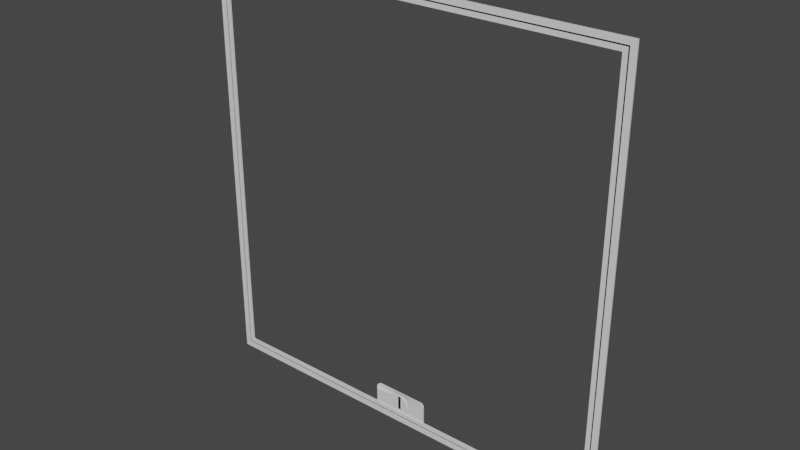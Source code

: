 # Source: 300x300CeilingHatchWithLock.blend  (saved by Blender 3.0.42; exported with 4.5.12 LTS)
import bpy
from mathutils import Matrix  # noqa: F401  (used for matrix-valued properties, if any)

bpy.ops.wm.read_factory_settings(use_empty=True)
scene = bpy.context.scene
scene.name = 'Scene'

# ---- materials (node trees are filled in below, after node groups)
mat_grey = bpy.data.materials.new('Grey')
mat_grey.use_transparent_shadow = False
mat_black = bpy.data.materials.new('Black')
mat_black.use_transparent_shadow = False
mat_black.diffuse_color = (0.0, 0.0, 0.0, 1.0)
mat_black.roughness = 0.5

# ---- material node trees
mat_grey.use_nodes = True; mat_grey.node_tree.nodes.clear()
_N = mat_grey.node_tree.nodes; _L = mat_grey.node_tree.links
n0 = _N.new('ShaderNodeBsdfPrincipled'); n0.name = 'Principled BSDF'; n0.location = (10, 300)
n0.distribution = 'GGX'
n0.subsurface_method = 'RANDOM_WALK_SKIN'
n0.inputs[2].default_value = 0.4
n0.inputs[3].default_value = 1.45
n0.inputs[27].default_value = (0.0, 0.0, 0.0, 1.0)
n0.inputs[28].default_value = 1.0
n1 = _N.new('ShaderNodeOutputMaterial'); n1.name = 'Material Output'; n1.location = (300, 300)
n2 = _N.new('ShaderNodeNormalMap'); n2.name = 'Normal Map'; n2.location = (-300, -300)
n2.label = 'Normal/Map'
n2.inputs[0].default_value = 0.0
_L.new(n0.outputs[0], n1.inputs[0])
_L.new(n2.outputs[0], n0.inputs[5])
n1.is_active_output = True
mat_black.use_nodes = True; mat_black.node_tree.nodes.clear()
_N = mat_black.node_tree.nodes; _L = mat_black.node_tree.links
n0 = _N.new('ShaderNodeBsdfPrincipled'); n0.name = 'Principled BSDF'; n0.location = (10, 300)
n0.distribution = 'GGX'
n0.subsurface_method = 'RANDOM_WALK_SKIN'
n0.inputs[0].default_value = (0.0, 0.0, 0.0, 1.0)
n0.inputs[3].default_value = 1.45
n0.inputs[27].default_value = (0.0, 0.0, 0.0, 1.0)
n0.inputs[28].default_value = 1.0
n1 = _N.new('ShaderNodeOutputMaterial'); n1.name = 'Material Output'; n1.location = (300, 300)
n2 = _N.new('ShaderNodeNormalMap'); n2.name = 'Normal Map'; n2.location = (-300, -300)
n2.label = 'Normal/Map'
n2.inputs[0].default_value = 0.0
_L.new(n0.outputs[0], n1.inputs[0])
_L.new(n2.outputs[0], n0.inputs[5])
n1.is_active_output = True

# ---- world
world_world = bpy.data.worlds.new('World'); scene.world = world_world
world_world.use_nodes = True; world_world.node_tree.nodes.clear()
_N = world_world.node_tree.nodes; _L = world_world.node_tree.links
n0 = _N.new('ShaderNodeOutputWorld'); n0.name = 'World Output'; n0.location = (300, 300)
n1 = _N.new('ShaderNodeBackground'); n1.name = 'Background'; n1.location = (10, 300)
n1.inputs[0].default_value = (0.05088, 0.05088, 0.05088, 1.0)
_L.new(n1.outputs[0], n0.inputs[0])
n0.is_active_output = True
world_world.color = (0.05088, 0.05088, 0.05088)
world_world.use_sun_shadow = False
world_world.sun_shadow_jitter_overblur = 0.0

# ---- meshes
me_cylinder_001 = bpy.data.meshes.new('Cylinder.001')
me_cylinder_001.from_pydata([(0.0, 0.00075, -0.469), (0.00309, 0.00075, -0.468), (0.005878, 0.00075, -0.4652), (0.00809, 0.00075, -0.4607), (0.009511, 0.00075, -0.4552), (0.01, 0.00075, -0.449), (0.009511, 0.00075, -0.4428), (0.00809, 0.00075, -0.4372), (0.005878, 0.00075, -0.4328), (0.00309, 0.00075, -0.43), (0.0, 0.00075, -0.429), (-0.00309, 0.00075, -0.43), (-0.005878, 0.00075, -0.4328), (-0.00809, 0.00075, -0.4372), (-0.009511, 0.00075, -0.4428), (-0.01, 0.00075, -0.449), (-0.009511, 0.00075, -0.4552), (-0.00809, 0.00075, -0.4607), (-0.005878, 0.00075, -0.4652), (-0.00309, 0.00075, -0.468), (0.001944, -0.00175, -0.4661), (0.005283, -0.00175, -0.4635), (0.007271, -0.00175, -0.4595), (0.008548, -0.00175, -0.4545), (0.008988, -0.00175, -0.449), (0.008548, -0.00175, -0.4434), (0.007271, -0.00175, -0.4384), (0.005283, -0.00175, -0.4344), (0.001944, -0.00175, -0.4319), (-0.001944, -0.00175, -0.4319), (-0.005283, -0.00175, -0.4344), (-0.007271, -0.00175, -0.4384), (-0.008548, -0.00175, -0.4434), (-0.008988, -0.00175, -0.449), (-0.008548, -0.00175, -0.4545), (-0.007271, -0.00175, -0.4595), (-0.005283, -0.00175, -0.4635), (-0.001944, -0.00175, -0.4661), (0.0, -0.00175, -0.469), (0.00309, -0.00175, -0.468), (0.005878, -0.00175, -0.4652), (0.00809, -0.00175, -0.4607), (0.009511, -0.00175, -0.4552), (0.01, -0.00175, -0.449), (0.009511, -0.00175, -0.4428), (0.00809, -0.00175, -0.4372), (0.005878, -0.00175, -0.4328), (0.00309, -0.00175, -0.43), (0.0, -0.00175, -0.429), (-0.00309, -0.00175, -0.43), (-0.005878, -0.00175, -0.4328), (-0.00809, -0.00175, -0.4372), (-0.009511, -0.00175, -0.4428), (-0.01, -0.00175, -0.449), (-0.009511, -0.00175, -0.4552), (-0.00809, -0.00175, -0.4607), (-0.005878, -0.00175, -0.4652), (-0.00309, -0.00175, -0.468), (0.0, -0.00175, -0.4319), (-0.001944, -0.00175, -0.449), (2.328e-10, -0.00175, -0.4661), (0.001944, -0.00175, -0.449), (2.328e-10, -0.001083, -0.4661), (0.001944, -0.001083, -0.4319), (-0.001944, -0.001083, -0.4319), (-0.001944, -0.001083, -0.4661), (0.0, -0.001083, -0.4319), (-0.001944, -0.001083, -0.449), (0.001944, -0.001083, -0.449), (0.0, -0.001083, -0.449), (0.001944, -0.001083, -0.4661), (-0.25, -0.001667, 0.5), (0.25, -0.001667, 0.5), (-0.25, -0.001667, -0.5), (0.25, -0.001667, -0.5), (-0.2367, -0.001667, -0.4733), (-0.2367, -0.001667, 0.4733), (0.2367, -0.001667, 0.4733), (0.2367, -0.001667, -0.4733), (-0.2433, -0.001667, -0.4867), (-0.2433, -0.001667, 0.4867), (0.2433, -0.001667, 0.4867), (0.2433, -0.001667, -0.4867), (-0.2417, -0.001667, -0.4833), (-0.2417, -0.001667, 0.4833), (0.2417, -0.001667, 0.4833), (0.2417, -0.001667, -0.4833), (-0.25, -2.111e-09, 0.5), (0.25, -2.111e-09, 0.5), (-0.25, -2.397e-08, -0.5), (0.25, -2.397e-08, -0.5), (-0.2367, -2.338e-08, -0.4733), (-0.2367, -2.693e-09, 0.4733), (0.2367, -2.693e-09, 0.4733), (0.2367, -2.338e-08, -0.4733), (-0.2433, -0.0008334, -0.4867), (-0.2433, -0.0008333, 0.4867), (0.2433, -0.0008333, 0.4867), (0.2433, -0.0008334, -0.4867), (-0.2417, -0.0008334, -0.4833), (-0.2417, -0.0008333, 0.4833), (0.2417, -0.0008333, 0.4833), (0.2417, -0.0008334, -0.4833), (-0.03333, -0.0008334, -0.4733), (0.03333, -0.0008334, -0.4733), (-0.03333, 0.0008333, -0.4733), (0.03333, 0.0008333, -0.4733), (-0.02833, -0.0008334, -0.4233), (-0.03333, -0.0008334, -0.4333), (-0.02988, -0.0008334, -0.4238), (-0.03127, -0.0008334, -0.4252), (-0.03238, -0.0008334, -0.4275), (-0.03309, -0.0008334, -0.4302), (0.03333, -0.0008334, -0.4333), (0.02833, -0.0008334, -0.4233), (0.03309, -0.0008334, -0.4302), (0.03238, -0.0008334, -0.4275), (0.03127, -0.0008334, -0.4252), (0.02988, -0.0008334, -0.4238), (-0.03333, 0.0008333, -0.4333), (-0.02833, 0.0008333, -0.4233), (-0.03309, 0.0008333, -0.4302), (-0.03238, 0.0008333, -0.4275), (-0.03127, 0.0008333, -0.4252), (-0.02988, 0.0008333, -0.4238), (0.02833, 0.0008333, -0.4233), (0.03333, 0.0008333, -0.4333), (0.02988, 0.0008333, -0.4238), (0.03127, 0.0008333, -0.4252), (0.03238, 0.0008333, -0.4275), (0.03309, 0.0008333, -0.4302), (0.0, -0.0008334, -0.4733), (0.0, -0.0008334, -0.4333), (-0.03333, -0.0008334, -0.445), (0.03333, -0.0008334, -0.445), (0.0, -0.0008334, -0.445), (0.0, -0.0008334, -0.4233), (0.0, 0.0008333, -0.4233), (0.0, -1.304e-08, 1.14e-15)], [(138, 90), (87, 138)], [(38, 0, 1, 39), (39, 1, 2, 40), (40, 2, 3, 41), (41, 3, 4, 42), (42, 4, 5, 43), (43, 5, 6, 44), (44, 6, 7, 45), (45, 7, 8, 46), (46, 8, 9, 47), (47, 9, 10, 48), (48, 10, 11, 49), (49, 11, 12, 50), (50, 12, 13, 51), (51, 13, 14, 52), (52, 14, 15, 53), (53, 15, 16, 54), (54, 16, 17, 55), (55, 17, 18, 56), (56, 18, 19, 57), (57, 19, 0, 38), (30, 59, 29), (20, 60, 38, 39), (21, 20, 39, 40), (22, 21, 40, 41), (23, 22, 41, 42), (24, 23, 42, 43), (25, 24, 43, 44), (26, 25, 44, 45), (27, 26, 45, 46), (28, 27, 46, 47), (58, 28, 47, 48), (29, 58, 48, 49), (30, 29, 49, 50), (31, 30, 50, 51), (32, 31, 51, 52), (33, 32, 52, 53), (34, 33, 53, 54), (35, 34, 54, 55), (36, 35, 55, 56), (37, 36, 56, 57), (60, 37, 57, 38), (37, 59, 36), (36, 59, 35), (35, 59, 34), (34, 59, 33), (31, 59, 30), (32, 59, 31), (33, 59, 32), (28, 61, 27), (27, 61, 26), (26, 61, 25), (25, 61, 24), (24, 61, 23), (23, 61, 22), (22, 61, 21), (21, 61, 20), (37, 60, 62, 65), (28, 58, 66, 63), (58, 29, 64, 66), (29, 59, 67, 64), (59, 37, 65, 67), (60, 20, 70, 62), (63, 66, 69, 68), (20, 61, 68, 70), (61, 28, 63, 68), (66, 64, 67, 69), (69, 67, 65, 62), (68, 69, 62, 70), (80, 71, 73, 79), (81, 72, 71, 80), (82, 74, 72, 81), (79, 73, 74, 82), (82, 81, 97, 98), (81, 80, 96, 97), (86, 83, 99, 102), (80, 79, 95, 96), (76, 84, 83, 75), (77, 85, 84, 76), (78, 86, 85, 77), (75, 83, 86, 78), (85, 86, 102, 101), (84, 85, 101, 100), (83, 84, 100, 99), (79, 82, 98, 95), (76, 75, 91, 92), (74, 73, 89, 90), (71, 72, 88, 87), (75, 78, 94, 91), (77, 76, 92, 93), (72, 74, 90, 88), (73, 71, 87, 89), (78, 77, 93, 94), (100, 96, 95, 99), (101, 97, 96, 100), (102, 98, 97, 101), (99, 95, 98, 102), (136, 114, 125, 137), (135, 133, 103, 131), (113, 134, 104, 106, 126), (125, 114, 118, 127), (127, 118, 117, 128), (128, 117, 116, 129), (129, 116, 115, 130), (130, 115, 113, 126), (107, 120, 124, 109), (109, 124, 123, 110), (110, 123, 122, 111), (111, 122, 121, 112), (112, 121, 119, 108), (103, 133, 108, 119, 105), (134, 135, 131, 104), (113, 132, 135, 134), (132, 108, 133, 135), (114, 136, 132, 113, 115, 116, 117, 118), (107, 136, 137, 120), (110, 111, 112, 108, 132, 136, 107, 109)])
me_cylinder_001.polygons.foreach_set('use_smooth', [True] * 116)
me_cylinder_001.polygons.foreach_set('material_index', [0, 0, 0, 0, 0, 0, 0, 0, 0, 0, 0, 0, 0, 0, 0, 0, 0, 0, 0, 0, 0, 0, 0, 0, 0, 0, 0, 0, 0, 0, 0, 0, 0, 0, 0, 0, 0, 0, 0, 0, 0, 0, 0, 0, 0, 0, 0, 0, 0, 0, 0, 0, 0, 0, 0, 0, 0, 0, 0, 0, 0, 0, 1, 0, 0, 1, 1, 1, 0, 0, 0, 0, 0, 0, 0, 0, 0, 0, 0, 0, 0, 0, 0, 0, 0, 0, 0, 0, 0, 0, 0, 0, 1, 1, 1, 1, 0, 0, 0, 0, 0, 0, 0, 0, 0, 0, 0, 0, 0, 0, 0, 0, 0, 0, 0, 0])
_k = set([(20, 60), (20, 61), (20, 70), (28, 58), (28, 61), (28, 63), (29, 58), (29, 59), (29, 64), (37, 59), (37, 60), (37, 65), (38, 39), (38, 57), (39, 40), (40, 41), (41, 42), (42, 43), (43, 44), (44, 45), (45, 46), (46, 47), (47, 48), (48, 49), (49, 50), (50, 51), (51, 52), (52, 53), (53, 54), (54, 55), (55, 56), (56, 57), (62, 65), (62, 70), (63, 66), (63, 68), (64, 66), (64, 67), (65, 67), (68, 70), (71, 72), (71, 73), (71, 87), (72, 74), (72, 88), (73, 74), (73, 89), (74, 90), (75, 76), (75, 78), (75, 91), (76, 77), (76, 92), (77, 78), (77, 93), (78, 94), (79, 80), (79, 82), (79, 95), (80, 81), (80, 96), (81, 82), (81, 97), (82, 98), (83, 84), (83, 86), (83, 99), (84, 85), (84, 100), (85, 86), (85, 101), (86, 102), (95, 96), (95, 98), (96, 97), (97, 98), (99, 100), (99, 102), (100, 101), (101, 102), (103, 133), (104, 134), (107, 120), (108, 119), (108, 133), (109, 124), (110, 123), (111, 122), (112, 121), (113, 115), (113, 126), (113, 134), (114, 118), (114, 125), (114, 136), (115, 116), (115, 130), (116, 117), (116, 129), (117, 118), (117, 128), (118, 127), (136, 137)])
me_cylinder_001.attributes.new('sharp_edge', 'BOOLEAN', 'EDGE').data.foreach_set('value', [ (min(e.vertices), max(e.vertices)) in _k for e in me_cylinder_001.edges])
_uv = me_cylinder_001.uv_layers.new(name='UVMap')
_uv.uv.foreach_set('vector', [0.1729, 0.02804, 0.1599, 0.01623, 0.1712, 0.007029, 0.1801, 0.02217, 0.1801, 0.02217, 0.1712, 0.007029, 0.1847, 0.001469, 0.1887, 0.01864, 0.1887, 0.01864, 0.1847, 0.001469, 0.1994, 9.793e-05, 0.198, 0.01768, 0.198, 0.01768, 0.1994, 9.793e-05, 0.2139, 0.003262, 0.2073, 0.01933, 0.2073, 0.01933, 0.2139, 0.003262, 0.2268, 0.01103, 0.216, 0.02292, 0.216, 0.02292, 0.2268, 0.01103, 0.2358, 0.02315, 0.2204, 0.0312, 0.2204, 0.0312, 0.2358, 0.02315, 0.2403, 0.03736, 0.2229, 0.0403, 0.2229, 0.0403, 0.2403, 0.03736, 0.2403, 0.0521, 0.2228, 0.04968, 0.2228, 0.04968, 0.2403, 0.0521, 0.236, 0.06607, 0.2201, 0.05858, 0.2201, 0.05858, 0.236, 0.06607, 0.2279, 0.07814, 0.2149, 0.06632, 0.2149, 0.06632, 0.2279, 0.07814, 0.2166, 0.08733, 0.2077, 0.07219, 0.2077, 0.07219, 0.2166, 0.08733, 0.2031, 0.09289, 0.1991, 0.07573, 0.1991, 0.07573, 0.2031, 0.09289, 0.1884, 0.09427, 0.1897, 0.07668, 0.1897, 0.07668, 0.1884, 0.09427, 0.1739, 0.0911, 0.1804, 0.07503, 0.1804, 0.07503, 0.1739, 0.0911, 0.161, 0.08333, 0.1718, 0.07144, 0.1718, 0.07144, 0.161, 0.08333, 0.152, 0.07122, 0.1674, 0.06317, 0.1674, 0.06317, 0.152, 0.07122, 0.1475, 0.057, 0.1649, 0.05407, 0.1649, 0.05407, 0.1475, 0.057, 0.1475, 0.04226, 0.165, 0.04469, 0.165, 0.04469, 0.1475, 0.04226, 0.1518, 0.0283, 0.1677, 0.03578, 0.1677, 0.03578, 0.1518, 0.0283, 0.1599, 0.01623, 0.1729, 0.02804, 0.1985, 0.07292, 0.1899, 0.05159, 0.2079, 0.06789, 0.1799, 0.02648, 0.1759, 0.03082, 0.1729, 0.02804, 0.1801, 0.02217, 0.1893, 0.02145, 0.1799, 0.02648, 0.1801, 0.02217, 0.1887, 0.01864, 0.1977, 0.02055, 0.1893, 0.02145, 0.1887, 0.01864, 0.198, 0.01768, 0.206, 0.02207, 0.1977, 0.02055, 0.198, 0.01768, 0.2073, 0.01933, 0.2132, 0.02593, 0.206, 0.02207, 0.2073, 0.01933, 0.216, 0.02292, 0.2178, 0.0328, 0.2132, 0.02593, 0.216, 0.02292, 0.2204, 0.0312, 0.2201, 0.0409, 0.2178, 0.0328, 0.2204, 0.0312, 0.2229, 0.0403, 0.2199, 0.04935, 0.2201, 0.0409, 0.2229, 0.0403, 0.2228, 0.04968, 0.2158, 0.0592, 0.2199, 0.04935, 0.2228, 0.04968, 0.2201, 0.05858, 0.2118, 0.06354, 0.2158, 0.0592, 0.2201, 0.05858, 0.2149, 0.06632, 0.2079, 0.06789, 0.2118, 0.06354, 0.2149, 0.06632, 0.2077, 0.07219, 0.1985, 0.07292, 0.2079, 0.06789, 0.2077, 0.07219, 0.1991, 0.07573, 0.1901, 0.07382, 0.1985, 0.07292, 0.1991, 0.07573, 0.1897, 0.07668, 0.1818, 0.07229, 0.1901, 0.07382, 0.1897, 0.07668, 0.1804, 0.07503, 0.1745, 0.06844, 0.1818, 0.07229, 0.1804, 0.07503, 0.1718, 0.07144, 0.17, 0.06156, 0.1745, 0.06844, 0.1718, 0.07144, 0.1674, 0.06317, 0.1677, 0.05347, 0.17, 0.06156, 0.1674, 0.06317, 0.1649, 0.05407, 0.1678, 0.04501, 0.1677, 0.05347, 0.1649, 0.05407, 0.165, 0.04469, 0.172, 0.03517, 0.1678, 0.04501, 0.165, 0.04469, 0.1677, 0.03578, 0.1759, 0.03082, 0.172, 0.03517, 0.1677, 0.03578, 0.1729, 0.02804, 0.172, 0.03517, 0.1899, 0.05159, 0.1678, 0.04501, 0.1678, 0.04501, 0.1899, 0.05159, 0.1677, 0.05347, 0.1677, 0.05347, 0.1899, 0.05159, 0.17, 0.06156, 0.17, 0.06156, 0.1899, 0.05159, 0.1745, 0.06844, 0.1901, 0.07382, 0.1899, 0.05159, 0.1985, 0.07292, 0.1818, 0.07229, 0.1899, 0.05159, 0.1901, 0.07382, 0.1745, 0.06844, 0.1899, 0.05159, 0.1818, 0.07229, 0.2158, 0.0592, 0.1979, 0.04277, 0.2199, 0.04935, 0.2199, 0.04935, 0.1979, 0.04277, 0.2201, 0.0409, 0.2201, 0.0409, 0.1979, 0.04277, 0.2178, 0.0328, 0.2178, 0.0328, 0.1979, 0.04277, 0.2132, 0.02593, 0.2132, 0.02593, 0.1979, 0.04277, 0.206, 0.02207, 0.206, 0.02207, 0.1979, 0.04277, 0.1977, 0.02055, 0.1977, 0.02055, 0.1979, 0.04277, 0.1893, 0.02145, 0.1893, 0.02145, 0.1979, 0.04277, 0.1799, 0.02648, 0.2158, 0.1602, 0.2093, 0.1602, 0.2093, 0.1557, 0.2158, 0.1557, 0.2028, 0.09446, 0.2093, 0.09446, 0.2093, 0.0989, 0.2028, 0.0989, 0.2093, 0.09446, 0.2158, 0.09446, 0.2158, 0.0989, 0.2093, 0.0989, 0.2202, 0.0989, 0.2202, 0.1273, 0.2158, 0.1273, 0.2158, 0.0989, 0.2202, 0.1273, 0.2202, 0.1557, 0.2158, 0.1557, 0.2158, 0.1273, 0.2093, 0.1602, 0.2028, 0.1602, 0.2028, 0.1557, 0.2093, 0.1557, 0.2028, 0.0989, 0.2093, 0.0989, 0.2093, 0.1273, 0.2028, 0.1273, 0.1984, 0.1557, 0.1984, 0.1273, 0.2028, 0.1273, 0.2028, 0.1557, 0.1984, 0.1273, 0.1984, 0.0989, 0.2028, 0.0989, 0.2028, 0.1273, 0.2093, 0.0989, 0.2158, 0.0989, 0.2158, 0.1273, 0.2093, 0.1273, 0.2093, 0.1273, 0.2158, 0.1273, 0.2158, 0.1557, 0.2093, 0.1557, 0.2028, 0.1273, 0.2093, 0.1273, 0.2093, 0.1557, 0.2028, 0.1557, 0.0938, 0.01343, 0.1071, 9.798e-05, 0.1071, 0.9999, 0.0938, 0.9866, 0.05695, 0.01343, 0.07028, 9.793e-05, 0.07028, 0.9999, 0.05695, 0.9866, 0.01676, 0.9866, 0.003431, 0.9999, 0.003431, 9.793e-05, 0.01676, 0.01343, 0.1307, 0.01343, 0.144, 9.798e-05, 0.144, 0.9999, 0.1307, 0.9866, 0.01676, 0.9866, 0.01676, 0.01343, 0.01843, 0.01343, 0.01843, 0.9866, 0.05695, 0.01343, 0.05695, 0.9866, 0.05528, 0.9866, 0.05528, 0.01343, 0.124, 0.9832, 0.124, 0.01676, 0.1257, 0.01676, 0.1257, 0.9832, 0.0938, 0.01343, 0.0938, 0.9866, 0.09214, 0.9866, 0.09214, 0.01343, 0.07714, 0.02676, 0.08714, 0.01676, 0.08714, 0.9832, 0.07714, 0.9732, 0.04029, 0.02676, 0.05028, 0.01676, 0.05028, 0.9832, 0.04029, 0.9732, 0.03342, 0.9732, 0.02343, 0.9832, 0.02343, 0.01676, 0.03342, 0.02676, 0.114, 0.02676, 0.124, 0.01676, 0.124, 0.9832, 0.114, 0.9732, 0.02343, 0.01676, 0.02343, 0.9832, 0.02176, 0.9832, 0.02176, 0.01676, 0.05028, 0.9832, 0.05028, 0.01676, 0.05195, 0.01676, 0.05195, 0.9832, 0.08714, 0.9832, 0.08714, 0.01676, 0.08881, 0.01676, 0.08881, 0.9832, 0.1307, 0.01343, 0.1307, 0.9866, 0.129, 0.9866, 0.129, 0.01343, 0.07714, 0.02676, 0.07714, 0.9732, 0.07381, 0.9732, 0.07381, 0.02676, 0.144, 0.9999, 0.144, 9.798e-05, 0.1473, 9.793e-05, 0.1473, 0.9999, 0.07028, 0.9999, 0.07028, 9.793e-05, 0.07361, 9.793e-05, 0.07361, 0.9999, 0.114, 0.02676, 0.114, 0.9732, 0.1107, 0.9732, 0.1107, 0.02676, 0.04029, 0.02676, 0.04029, 0.9732, 0.03695, 0.9732, 0.03695, 0.02676, 0.003431, 9.793e-05, 0.003431, 0.9999, 9.793e-05, 0.9999, 9.797e-05, 9.793e-05, 0.1071, 0.9999, 0.1071, 9.798e-05, 0.1105, 9.793e-05, 0.1105, 0.9999, 0.03342, 0.9732, 0.03342, 0.02676, 0.03676, 0.02676, 0.03676, 0.9732, 0.08881, 0.01676, 0.09214, 0.01343, 0.09214, 0.9866, 0.08881, 0.9832, 0.05195, 0.01676, 0.05528, 0.01343, 0.05528, 0.9866, 0.05195, 0.9832, 0.02176, 0.9832, 0.01843, 0.9866, 0.01843, 0.01343, 0.02176, 0.01676, 0.1257, 0.01676, 0.129, 0.01343, 0.129, 0.9866, 0.1257, 0.9832, 0.1507, 0.1612, 0.151, 0.215, 0.1478, 0.2155, 0.1475, 0.1612, 0.1713, 0.1612, 0.171, 0.09789, 0.198, 0.0977, 0.1982, 0.1611, 0.1603, 0.2243, 0.1712, 0.2244, 0.1982, 0.2245, 0.1982, 0.2278, 0.1598, 0.2275, 0.1478, 0.2155, 0.151, 0.215, 0.1517, 0.2178, 0.1486, 0.219, 0.1486, 0.219, 0.1517, 0.2178, 0.153, 0.2202, 0.1504, 0.2223, 0.1504, 0.2223, 0.153, 0.2202, 0.155, 0.2223, 0.153, 0.2249, 0.153, 0.2249, 0.155, 0.2223, 0.1575, 0.2236, 0.1563, 0.2267, 0.1563, 0.2267, 0.1575, 0.2236, 0.1603, 0.2243, 0.1598, 0.2275, 0.1508, 0.1074, 0.1476, 0.1069, 0.1484, 0.1034, 0.1515, 0.1046, 0.1515, 0.1046, 0.1484, 0.1034, 0.1502, 0.1001, 0.1528, 0.1021, 0.1528, 0.1021, 0.1502, 0.1001, 0.1528, 0.09747, 0.1548, 0.1001, 0.1548, 0.1001, 0.1528, 0.09747, 0.1561, 0.09569, 0.1573, 0.09876, 0.1573, 0.09876, 0.1561, 0.09569, 0.1596, 0.09486, 0.16, 0.09807, 0.198, 0.0977, 0.171, 0.09789, 0.16, 0.09807, 0.1596, 0.09486, 0.198, 0.09446, 0.1712, 0.2244, 0.1713, 0.1612, 0.1982, 0.1611, 0.1982, 0.2245, 0.1603, 0.2243, 0.1602, 0.1612, 0.1713, 0.1612, 0.1712, 0.2244, 0.1602, 0.1612, 0.16, 0.09807, 0.171, 0.09789, 0.1713, 0.1612, 0.151, 0.215, 0.1507, 0.1612, 0.1602, 0.1612, 0.1603, 0.2243, 0.1575, 0.2236, 0.155, 0.2223, 0.153, 0.2202, 0.1517, 0.2178, 0.1508, 0.1074, 0.1507, 0.1612, 0.1475, 0.1612, 0.1476, 0.1069, 0.1528, 0.1021, 0.1548, 0.1001, 0.1573, 0.09876, 0.16, 0.09807, 0.1602, 0.1612, 0.1507, 0.1612, 0.1508, 0.1074, 0.1515, 0.1046])
me_cylinder_001.materials.append(mat_grey)
me_cylinder_001.materials.append(mat_black)
me_cylinder_001.use_remesh_fix_poles = True
me_cylinder_001.use_remesh_preserve_attributes = False
me_cylinder_001.update()
me_cylinder_001.normals_split_custom_set([tuple(v) for v in zip(*[iter([0.0, 0.0, -1.0, 0.0, 0.0, -1.0, 0.5234, 0.0, -0.8521, 0.5234, 0.0, -0.8521, 0.5234, 0.0, -0.8521, 0.5234, 0.0, -0.8521, 0.814, 0.0, -0.5809, 0.814, 0.0, -0.5809, 0.814, 0.0, -0.5809, 0.814, 0.0, -0.5809, 0.9371, 0.0, -0.349, 0.9371, 0.0, -0.349, 0.9371, 0.0, -0.349, 0.9371, 0.0, -0.349, 0.9865, 0.0, -0.1635, 0.9865, 0.0, -0.1635, 0.9865, 0.0, -0.1635, 0.9865, 0.0, -0.1635, 1.0, 0.0, -4.758e-09, 1.0, 0.0, -4.758e-09, 1.0, 0.0, -4.758e-09, 1.0, 0.0, -4.758e-09, 0.9865, 0.0, 0.1635, 0.9865, 0.0, 0.1635, 0.9865, 0.0, 0.1635, 0.9865, 0.0, 0.1635, 0.9371, 0.0, 0.349, 0.9371, 0.0, 0.349, 0.9371, 0.0, 0.349, 0.9371, 0.0, 0.349, 0.814, 0.0, 0.5809, 0.814, 0.0, 0.5809, 0.814, 0.0, 0.5809, 0.814, 0.0, 0.5809, 0.5234, 0.0, 0.8521, 0.5234, 0.0, 0.8521, 0.5234, 0.0, 0.8521, 0.5234, 0.0, 0.8521, 0.0, 0.0, 1.0, 0.0, 0.0, 1.0, 0.0, 0.0, 1.0, 0.0, 0.0, 1.0, -0.5234, 0.0, 0.8521, -0.5234, 0.0, 0.8521, -0.5234, 0.0, 0.8521, -0.5234, 0.0, 0.8521, -0.814, 0.0, 0.5809, -0.814, 0.0, 0.5809, -0.814, 0.0, 0.5809, -0.814, 0.0, 0.5809, -0.9371, 0.0, 0.349, -0.9371, 0.0, 0.349, -0.9371, 0.0, 0.349, -0.9371, 0.0, 0.349, -0.9865, 0.0, 0.1635, -0.9865, 0.0, 0.1635, -0.9865, 0.0, 0.1635, -0.9865, 0.0, 0.1635, -1.0, 0.0, -4.758e-09, -1.0, 0.0, -4.758e-09, -1.0, 0.0, -4.758e-09, -1.0, 0.0, -4.758e-09, -0.9865, 0.0, -0.1635, -0.9865, 0.0, -0.1635, -0.9865, 0.0, -0.1635, -0.9865, 0.0, -0.1635, -0.9371, 0.0, -0.349, -0.9371, 0.0, -0.349, -0.9371, 0.0, -0.349, -0.9371, 0.0, -0.349, -0.814, 0.0, -0.5809, -0.814, 0.0, -0.5809, -0.814, 0.0, -0.5809, -0.814, 0.0, -0.5809, -0.5234, 0.0, -0.8521, -0.5234, 0.0, -0.8521, -0.5234, 0.0, -0.8521, -0.5234, 0.0, -0.8521, 0.0, 0.0, -1.0, 0.0, 0.0, -1.0, -7.785e-09, -1.0, 3.904e-08, 2.654e-10, -1.0, 1.721e-08, 1.307e-09, -1.0, 3.851e-08, -9.492e-09, -1.0, 1.702e-08, -1.131e-15, -1.0, 7.15e-08, -7.027e-16, -1.0, 7.15e-08, -7.902e-09, -1.0, 7.308e-09, 4.723e-09, -1.0, 3.098e-08, -9.492e-09, -1.0, 1.702e-08, -7.902e-09, -1.0, 7.308e-09, 3.091e-09, -1.0, -1.956e-08, 1.39e-08, -1.0, 2.3e-08, 4.723e-09, -1.0, 3.098e-08, 3.091e-09, -1.0, -1.956e-08, 2.483e-08, -1.0, 5.426e-08, 6.047e-09, -1.0, -7.526e-09, 1.39e-08, -1.0, 2.3e-08, 2.483e-08, -1.0, 5.426e-08, 1.358e-08, -1.0, 0.0, 1.414e-16, -1.0, 2.961e-08, 6.047e-09, -1.0, -7.526e-09, 1.358e-08, -1.0, 0.0, 0.0, -1.0, 1.435e-08, -6.047e-09, -1.0, 3.104e-08, 1.414e-16, -1.0, 2.961e-08, 0.0, -1.0, 1.435e-08, -1.358e-08, -1.0, 1.037e-08, 5.693e-09, -1.0, 1.815e-08, -6.047e-09, -1.0, 3.104e-08, -1.358e-08, -1.0, 1.037e-08, 1.417e-08, -1.0, 5.426e-08, 7.785e-09, -1.0, 2.677e-08, 5.693e-09, -1.0, 1.815e-08, 1.417e-08, -1.0, 5.426e-08, 1.27e-08, -1.0, -1.956e-08, -1.307e-09, -1.0, 1.734e-08, 7.785e-09, -1.0, 2.677e-08, 1.27e-08, -1.0, -1.956e-08, 3.375e-09, -1.0, 7.308e-09, 0.0, -1.0, 7.15e-08, -1.307e-09, -1.0, 1.734e-08, 3.375e-09, -1.0, 7.308e-09, 0.0, -1.0, 7.15e-08, 1.307e-09, -1.0, 3.851e-08, 0.0, -1.0, 7.15e-08, 0.0, -1.0, 7.15e-08, -3.375e-09, -1.0, 3.613e-08, -7.785e-09, -1.0, 3.904e-08, 1.307e-09, -1.0, 3.851e-08, -3.375e-09, -1.0, 3.613e-08, -1.27e-08, -1.0, 2.197e-08, -5.693e-09, -1.0, 2.694e-08, -7.785e-09, -1.0, 3.904e-08, -1.27e-08, -1.0, 2.197e-08, -1.417e-08, -1.0, 6.541e-08, 6.047e-09, -1.0, 1.461e-08, -5.693e-09, -1.0, 2.694e-08, -1.417e-08, -1.0, 6.541e-08, 1.358e-08, -1.0, 2.445e-08, 1.414e-16, -1.0, 1.606e-08, 6.047e-09, -1.0, 1.461e-08, 1.358e-08, -1.0, 2.445e-08, 0.0, -1.0, 9.569e-09, -6.047e-09, -1.0, 6.299e-09, 1.414e-16, -1.0, 1.606e-08, 0.0, -1.0, 9.569e-09, -1.358e-08, -1.0, 6.915e-09, -1.39e-08, -1.0, 2.816e-08, -6.047e-09, -1.0, 6.299e-09, -1.358e-08, -1.0, 6.915e-09, -2.483e-08, -1.0, 5.426e-08, -4.723e-09, -1.0, 3.818e-08, -1.39e-08, -1.0, 2.816e-08, -2.483e-08, -1.0, 5.426e-08, -3.091e-09, -1.0, 2.197e-08, 9.492e-09, -1.0, 3.508e-08, -4.723e-09, -1.0, 3.818e-08, -3.091e-09, -1.0, 2.197e-08, 7.902e-09, -1.0, 3.613e-08, -1.131e-15, -1.0, 7.15e-08, 9.492e-09, -1.0, 3.508e-08, 7.902e-09, -1.0, 3.613e-08, -7.027e-16, -1.0, 7.15e-08, 9.492e-09, -1.0, 3.508e-08, 2.654e-10, -1.0, 1.721e-08, -4.723e-09, -1.0, 3.818e-08, -4.723e-09, -1.0, 3.818e-08, 2.654e-10, -1.0, 1.721e-08, -1.39e-08, -1.0, 2.816e-08, -1.39e-08, -1.0, 2.816e-08, 2.654e-10, -1.0, 1.721e-08, -6.047e-09, -1.0, 6.299e-09, -6.047e-09, -1.0, 6.299e-09, 2.654e-10, -1.0, 1.721e-08, 1.414e-16, -1.0, 1.606e-08, -5.693e-09, -1.0, 2.694e-08, 2.654e-10, -1.0, 1.721e-08, -7.785e-09, -1.0, 3.904e-08, 6.047e-09, -1.0, 1.461e-08, 2.654e-10, -1.0, 1.721e-08, -5.693e-09, -1.0, 2.694e-08, 1.414e-16, -1.0, 1.606e-08, 2.654e-10, -1.0, 1.721e-08, 6.047e-09, -1.0, 1.461e-08, -1.307e-09, -1.0, 1.734e-08, -2.654e-10, -1.0, 2.847e-08, 7.785e-09, -1.0, 2.677e-08, 7.785e-09, -1.0, 2.677e-08, -2.654e-10, -1.0, 2.847e-08, 5.693e-09, -1.0, 1.815e-08, 5.693e-09, -1.0, 1.815e-08, -2.654e-10, -1.0, 2.847e-08, -6.047e-09, -1.0, 3.104e-08, -6.047e-09, -1.0, 3.104e-08, -2.654e-10, -1.0, 2.847e-08, 1.414e-16, -1.0, 2.961e-08, 1.414e-16, -1.0, 2.961e-08, -2.654e-10, -1.0, 2.847e-08, 6.047e-09, -1.0, -7.526e-09, 6.047e-09, -1.0, -7.526e-09, -2.654e-10, -1.0, 2.847e-08, 1.39e-08, -1.0, 2.3e-08, 1.39e-08, -1.0, 2.3e-08, -2.654e-10, -1.0, 2.847e-08, 4.723e-09, -1.0, 3.098e-08, 4.723e-09, -1.0, 3.098e-08, -2.654e-10, -1.0, 2.847e-08, -9.492e-09, -1.0, 1.702e-08, 0.0, 0.0, 1.0, 0.0, 0.0, 1.0, 0.0, 0.0, 1.0, 0.0, 0.0, 1.0, 0.0, 0.0, -1.0, 0.0, 0.0, -1.0, 0.0, 0.0, -1.0, 0.0, 0.0, -1.0, 0.0, 0.0, -1.0, 0.0, 0.0, -1.0, 0.0, 0.0, -1.0, 0.0, 0.0, -1.0, 1.0, 0.0, 1.362e-08, 1.0, 0.0, 6.81e-09, 1.0, 0.0, 6.81e-09, 1.0, 0.0, 1.362e-08, 1.0, 0.0, 6.81e-09, 1.0, 0.0, 0.0, 1.0, 0.0, 0.0, 1.0, 0.0, 6.81e-09, 0.0, 0.0, 1.0, 0.0, 0.0, 1.0, 0.0, 0.0, 1.0, 0.0, 0.0, 1.0, 0.0, -1.0, 2.053e-08, 0.0, -1.0, 2.053e-08, 0.0, -1.0, 2.053e-08, 0.0, -1.0, 2.053e-08, -1.0, 0.0, -1.362e-08, -1.0, 0.0, -6.81e-09, -1.0, 0.0, -6.81e-09, -1.0, 0.0, -1.362e-08, -1.0, 0.0, -6.81e-09, -1.0, 0.0, 0.0, -1.0, 0.0, 0.0, -1.0, 0.0, -6.81e-09, 0.0, -1.0, 2.053e-08, 0.0, -1.0, 2.053e-08, 0.0, -1.0, 2.053e-08, 0.0, -1.0, 2.053e-08, 0.0, -1.0, 2.053e-08, 0.0, -1.0, 2.053e-08, 0.0, -1.0, 2.053e-08, 0.0, -1.0, 2.053e-08, 0.0, -1.0, 2.053e-08, 0.0, -1.0, 2.053e-08, 0.0, -1.0, 2.053e-08, 0.0, -1.0, 2.053e-08, 0.0, -1.0, 2.591e-08, 0.0, -1.0, 2.847e-08, 0.0, -1.0, 2.516e-08, 0.0, -1.0, 2.388e-08, 0.0, -1.0, 2.591e-08, 0.0, -1.0, 2.847e-08, 0.0, -1.0, 2.847e-08, 0.0, -1.0, 2.591e-08, 0.0, -1.0, 2.388e-08, 0.0, -1.0, 2.516e-08, 0.0, -1.0, 2.847e-08, 0.0, -1.0, 2.591e-08, 0.0, -1.0, 2.388e-08, 0.0, -1.0, 2.516e-08, 0.0, -1.0, 2.516e-08, 0.0, -1.0, 2.388e-08, -1.0, 0.0, 0.0, -1.0, 0.0, 0.0, -1.0, 0.0, 0.0, -1.0, 0.0, 0.0, 0.0, 0.0, -1.0, 0.0, 0.0, -1.0, 0.0, 0.0, -1.0, 0.0, 0.0, -1.0, 0.0, 0.0, -1.0, 0.0, 0.0, -1.0, 0.0, 0.0, -1.0, 0.0, 0.0, -1.0, 1.0, 0.0, 0.0, 1.0, 0.0, 0.0, 1.0, 0.0, 0.0, 1.0, 0.0, 0.0, -3.792e-14, -1.0, 2.353e-08, -1.97e-14, -1.0, 2.447e-08, -1.97e-14, -1.0, 2.447e-08, -3.792e-14, -1.0, 2.353e-08, 3.792e-14, -1.0, 2.353e-08, 1.97e-14, -1.0, 2.447e-08, -1.97e-14, -1.0, 2.447e-08, -3.792e-14, -1.0, 2.353e-08, 3.792e-14, -1.0, 2.353e-08, 1.97e-14, -1.0, 2.447e-08, 1.97e-14, -1.0, 2.447e-08, 3.792e-14, -1.0, 2.353e-08, -3.792e-14, -1.0, 2.353e-08, -1.97e-14, -1.0, 2.447e-08, 1.97e-14, -1.0, 2.447e-08, 3.792e-14, -1.0, 2.353e-08, 1.0, 0.0, 0.0, 1.0, 0.0, 0.0, 1.0, 0.0, 0.0, 1.0, 0.0, 0.0, 0.0, 0.0, 1.0, 0.0, 0.0, 1.0, 0.0, 0.0, 1.0, 0.0, 0.0, 1.0, -1.0, 0.0, 0.0, -1.0, 0.0, 0.0, -1.0, 0.0, 0.0, -1.0, 0.0, 0.0, 0.0, 0.0, 1.0, 0.0, 0.0, 1.0, 0.0, 0.0, 1.0, 0.0, 0.0, 1.0, 1.0, 0.0, 0.0, 1.0, 0.0, 0.0, 1.0, 0.0, 0.0, 1.0, 0.0, 0.0, 0.0, 0.0, -1.0, 0.0, 0.0, -1.0, 0.0, 0.0, -1.0, 0.0, 0.0, -1.0, 0.0, 0.0, 1.0, 0.0, 0.0, 1.0, 0.0, 0.0, 1.0, 0.0, 0.0, 1.0, 0.0, 0.0, 1.0, 0.0, 0.0, 1.0, 0.0, 0.0, 1.0, 0.0, 0.0, 1.0, 0.0, 0.0, -1.0, 0.0, 0.0, -1.0, 0.0, 0.0, -1.0, 0.0, 0.0, -1.0, 1.0, 0.0, 0.0, 1.0, 0.0, 0.0, 1.0, 0.0, 0.0, 1.0, 0.0, 0.0, -1.0, 0.0, 0.0, -1.0, 0.0, 0.0, -1.0, 0.0, 0.0, -1.0, 0.0, 0.0, -1.0, 0.0, 0.0, -1.0, 0.0, 0.0, -1.0, 0.0, 0.0, -1.0, 0.0, 0.0, 1.122e-13, -1.0, 2.318e-08, 5.828e-14, -1.0, 2.4e-08, 5.828e-14, -1.0, 2.425e-08, 1.122e-13, -1.0, 2.333e-08, -1.11e-13, -1.0, 2.318e-08, -5.764e-14, -1.0, 2.4e-08, 5.828e-14, -1.0, 2.4e-08, 1.122e-13, -1.0, 2.318e-08, -1.11e-13, -1.0, 2.333e-08, -5.764e-14, -1.0, 2.425e-08, -5.764e-14, -1.0, 2.4e-08, -1.11e-13, -1.0, 2.318e-08, 1.122e-13, -1.0, 2.333e-08, 5.828e-14, -1.0, 2.425e-08, -5.764e-14, -1.0, 2.425e-08, -1.11e-13, -1.0, 2.333e-08, 0.0, 0.0, 1.0, 0.0, 0.0, 1.0, 0.0, 0.0, 1.0, 0.0, 0.0, 1.0, 0.0, -1.0, 2.091e-08, 0.0, -1.0, 2.091e-08, 0.0, -1.0, 2.311e-08, 0.0, -1.0, 2.311e-08, 1.0, 0.0, 0.0, 1.0, 0.0, 0.0, 1.0, 0.0, 0.0, 1.0, 0.0, 0.0, 1.0, 0.0, 0.0, 0.302, 0.0, 0.9533, 0.302, 0.0, 0.9533, 0.302, 0.0, 0.9533, 0.302, 0.0, 0.9533, 0.7137, 0.0, 0.7004, 0.7137, 0.0, 0.7004, 0.7137, 0.0, 0.7004, 0.7137, 0.0, 0.7004, 0.8944, 0.0, 0.4472, 0.8944, 0.0, 0.4472, 0.8944, 0.0, 0.4472, 0.8944, 0.0, 0.4472, 0.969, 0.0, 0.2469, 0.969, 0.0, 0.2469, 0.969, 0.0, 0.2469, 0.969, 0.0, 0.2469, 0.9969, 0.0, 0.07894, 0.9969, 0.0, 0.07894, 0.9969, 0.0, 0.07894, 0.9969, 0.0, 0.07894, -0.00815, -0.9986, 0.0514, -0.302, 0.0, 0.9533, -0.302, 0.0, 0.9533, -0.03664, -0.9976, 0.05952, -0.03664, -0.9976, 0.05952, -0.7137, 0.0, 0.7004, -0.7137, 0.0, 0.7004, -0.04296, -0.9986, 0.03057, -0.04296, -0.9986, 0.03057, -0.8944, 0.0, 0.4472, -0.8944, 0.0, 0.4472, -0.03671, -0.9992, 0.0136, -0.03671, -0.9992, 0.0136, -0.969, 0.0, 0.2469, -0.969, 0.0, 0.2469, -0.03179, -0.9995, 0.005336, -0.03179, -0.9995, 0.005336, -0.9969, 0.0, 0.07894, -0.9969, 0.0, 0.07894, -0.03083, -0.8348, 0.5497, -1.0, 0.0, 0.0, -1.0, 0.0, 0.0, -1.0, 0.0, 0.0, -1.0, 0.0, 0.0, -1.0, 0.0, 0.0, 0.0, -1.0, 2.091e-08, 0.0, -1.0, 2.091e-08, 0.0, -1.0, 2.311e-08, 0.0, -1.0, 2.311e-08, -1.597e-10, -1.0, 2.387e-08, -4.038e-15, -1.0, 2.339e-08, 0.0, -1.0, 2.091e-08, 0.0, -1.0, 2.091e-08, -4.038e-15, -1.0, 2.339e-08, -0.03083, -0.8348, 0.5497, 0.0, -1.0, 2.091e-08, 0.0, -1.0, 2.091e-08, -3.279e-10, -1.0, 2.931e-08, -0.5433, -0.8368, 0.06774, -4.038e-15, -1.0, 2.339e-08, -1.597e-10, -1.0, 2.387e-08, -3.279e-10, -1.0, 2.931e-08, -3.279e-10, -1.0, 2.931e-08, -3.279e-10, -1.0, 2.931e-08, -3.279e-10, -1.0, 2.931e-08, -0.00815, -0.9986, 0.0514, -0.5433, -0.8368, 0.06774, 0.0, 0.0, 1.0, 0.0, 0.0, 1.0, -0.04296, -0.9986, 0.03057, -0.03671, -0.9992, 0.0136, -0.03179, -0.9995, 0.005336, -0.03083, -0.8348, 0.5497, -4.038e-15, -1.0, 2.339e-08, -0.5433, -0.8368, 0.06774, -0.00815, -0.9986, 0.0514, -0.03664, -0.9976, 0.05952])] * 3)])

# ---- objects
ob_cylinder_001 = bpy.data.objects.new('Cylinder.001', me_cylinder_001)

# ---- transforms, parenting, visibility, modifiers, constraints
ob_cylinder_001.location = (0.0, 0.0, 0.0)
ob_cylinder_001.scale = (0.6, 0.6, 0.3)
ob_cylinder_001.color = (0.8, 0.8, 0.8, 1.0)

# ---- collection membership
scene.collection.objects.link(ob_cylinder_001)

# ---- scene / render settings (as saved in the file)
scene.frame_start = 1; scene.frame_end = 250; scene.frame_set(1)
scene.render.engine = 'BLENDER_EEVEE_NEXT'
scene.cycles.sampling_pattern = 'TABULATED_SOBOL'
scene.cycles.use_light_tree = False
scene.view_settings.view_transform = 'Filmic'
bpy.context.view_layer.update()

# ---- added for rendering (the .blend has no active camera and no usable light): camera, sun
cam_auto = bpy.data.cameras.new('AutoCamera')
cam_auto.lens = 50.0
cam_auto.sensor_width = 36.0
cam_auto.clip_end = 1000.0
ob_auto_camera = bpy.data.objects.new('AutoCamera', cam_auto)
scene.collection.objects.link(ob_auto_camera)
ob_auto_camera.location = (0.392542, -0.471326, 0.314034)
ob_auto_camera.rotation_euler = (1.09748, -7.21219e-08, 0.694738)
scene.camera = ob_auto_camera
light_auto_sun = bpy.data.lights.new('AutoSun', 'SUN')
light_auto_sun.energy = 3.0
light_auto_sun.angle = 0.0523599
ob_auto_sun = bpy.data.objects.new('AutoSun', light_auto_sun)
scene.collection.objects.link(ob_auto_sun)
ob_auto_sun.rotation_euler = (0.872665, 0.174533, 0.523599)
bpy.context.view_layer.update()
